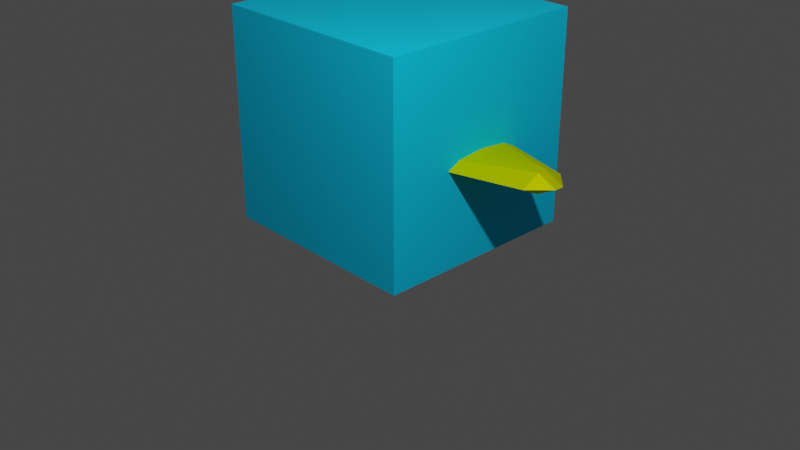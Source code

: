 # Source: actor.blend  (saved by Blender 2.81.16; exported with 4.5.12 LTS)
import bpy
from mathutils import Matrix  # noqa: F401  (used for matrix-valued properties, if any)

bpy.ops.wm.read_factory_settings(use_empty=True)
scene = bpy.context.scene
scene.name = 'Scene'

# ---- collections
col_collection = bpy.data.collections.new('Collection'); scene.collection.children.link(col_collection)

# ---- materials (node trees are filled in below, after node groups)
mat_actor = bpy.data.materials.new('Actor')
mat_actor.alpha_threshold = 0.0
mat_actor.use_transparent_shadow = False
mat_actor.line_color = (0.0, 0.0, 0.0, 1.0)
mat_excalibur = bpy.data.materials.new('Excalibur')
mat_excalibur.alpha_threshold = 0.0
mat_excalibur.use_transparent_shadow = False
mat_excalibur.line_color = (0.0, 0.0, 0.0, 1.0)

# ---- material node trees
mat_actor.use_nodes = True; mat_actor.node_tree.nodes.clear()
_N = mat_actor.node_tree.nodes; _L = mat_actor.node_tree.links
n0 = _N.new('ShaderNodeOutputMaterial'); n0.name = 'Material Output'; n0.location = (300, 300)
n1 = _N.new('ShaderNodeBsdfPrincipled'); n1.name = 'Principled BSDF'; n1.location = (10, 300)
n1.distribution = 'GGX'
n1.subsurface_method = 'BURLEY'
n1.inputs[0].default_value = (0.0, 0.6276, 1.0, 1.0)
n1.inputs[2].default_value = 1.0
n1.inputs[3].default_value = 1.45
n1.inputs[13].default_value = 0.2418
n1.inputs[27].default_value = (0.0, 0.0, 0.0, 1.0)
n1.inputs[28].default_value = 1.0
_L.new(n1.outputs[0], n0.inputs[0])
n0.is_active_output = True
mat_excalibur.use_nodes = True; mat_excalibur.node_tree.nodes.clear()
_N = mat_excalibur.node_tree.nodes; _L = mat_excalibur.node_tree.links
n0 = _N.new('ShaderNodeBsdfPrincipled'); n0.name = 'Principled BSDF'; n0.location = (-290, 301)
n0.inputs[0].default_value = (0.6832, 0.8, 0.0, 1.0)
n0.inputs[2].default_value = 0.4
n0.inputs[3].default_value = 1.45
n0.inputs[27].default_value = (0.0, 0.0, 0.0, 1.0)
n0.inputs[28].default_value = 1.0
n1 = _N.new('ShaderNodeBsdfAnisotropic'); n1.name = '光澤 BSDF'; n1.location = (238, -13)
n1.distribution = 'GGX'
n1.inputs[0].default_value = (0.8586, 1.0, 0.0, 1.0)
n2 = _N.new('ShaderNodeTexNoise'); n2.name = '噪訊紋理'; n2.location = (-1, 5)
n2.inputs[2].default_value = -500.0
n2.inputs[3].default_value = 16.0
n3 = _N.new('ShaderNodeMixShader'); n3.name = '混合著色器'; n3.location = (456, 117)
n3.inputs[0].default_value = 0.4
n4 = _N.new('ShaderNodeOutputMaterial'); n4.name = 'Material Output'; n4.location = (706, 215)
n5 = _N.new('ShaderNodeBsdfDiffuse'); n5.name = '漫射 BSDF'; n5.location = (238, 183)
n5.inputs[0].default_value = (0.6222, 0.7238, 0.0, 1.0)
_L.new(n1.outputs[0], n3.inputs[2])
_L.new(n2.outputs[0], n1.inputs[1])
_L.new(n5.outputs[0], n3.inputs[1])
_L.new(n3.outputs[0], n4.inputs[0])
n4.is_active_output = True

# ---- world
world_world = bpy.data.worlds.new('World'); scene.world = world_world
world_world.use_nodes = True; world_world.node_tree.nodes.clear()
_N = world_world.node_tree.nodes; _L = world_world.node_tree.links
n0 = _N.new('ShaderNodeOutputWorld'); n0.name = 'World Output'; n0.location = (300, 300)
n1 = _N.new('ShaderNodeBackground'); n1.name = 'Background'; n1.location = (10, 300)
n1.inputs[0].default_value = (0.05088, 0.05088, 0.05088, 1.0)
_L.new(n1.outputs[0], n0.inputs[0])
n0.is_active_output = True
world_world.color = (0.05088, 0.05088, 0.05088)
world_world.use_sun_shadow = False
world_world.sun_shadow_jitter_overblur = 0.0

# ---- cameras
cam_camera = bpy.data.cameras.new('Camera')
cam_camera.clip_end = 100.0
cam_camera.ortho_scale = 7.314

# ---- lights
light_light = bpy.data.lights.new('Light', 'POINT')
light_light.transmission_factor = 0.0
light_light.energy = 1000.0
light_light.shadow_soft_size = 0.1
light_light.shadow_maximum_resolution = 0.006
light_light.use_absolute_resolution = True

# ---- meshes
me_cube = bpy.data.meshes.new('Cube')
me_cube.from_pydata([(1.0, 1.0, 2.0), (1.0, 1.0, 0.0), (1.0, -1.0, 2.0), (1.0, -1.0, 0.0), (-1.0, 1.0, 2.0), (-1.0, 1.0, 0.0), (-1.0, -1.0, 2.0), (-1.0, -1.0, 0.0)], [], [(0, 4, 6, 2), (3, 2, 6, 7), (7, 6, 4, 5), (5, 1, 3, 7), (1, 0, 2, 3), (5, 4, 0, 1)])
_uv = me_cube.uv_layers.new(name='UVMap')
_uv.uv.foreach_set('vector', [0.625, 0.5, 0.875, 0.5, 0.875, 0.75, 0.625, 0.75, 0.375, 0.75, 0.625, 0.75, 0.625, 1.0, 0.375, 1.0, 0.375, 0.0, 0.625, 0.0, 0.625, 0.25, 0.375, 0.25, 0.125, 0.5, 0.375, 0.5, 0.375, 0.75, 0.125, 0.75, 0.375, 0.5, 0.625, 0.5, 0.625, 0.75, 0.375, 0.75, 0.375, 0.25, 0.625, 0.25, 0.625, 0.5, 0.375, 0.5])
me_cube.materials.append(mat_actor)
me_cube.use_remesh_preserve_volume = False
me_cube.use_remesh_preserve_attributes = False
me_cube.use_mirror_vertex_groups = False
me_cube.update()
me_x = bpy.data.meshes.new('立方體')
me_x.from_pydata([(0.0, -0.2, -1.0), (0.0, -0.2, 1.0), (0.0, 0.2, -1.0), (0.0, 0.2, 1.0), (0.0, 4.0, 0.0), (0.0, -4.0, 0.0), (2.0, -0.2, 0.0), (1.871, -0.2, 1.0), (2.0, 0.2, 0.0), (1.871, 0.2, 1.0), (1.871, 1.0, 0.0), (1.871, -1.0, 0.0), (1.871, -0.2, -1.0), (1.871, 0.2, -1.0)], [], [(10, 13, 4), (7, 11, 6), (11, 7, 5), (12, 6, 11), (9, 3, 1, 7), (13, 10, 8), (13, 12, 0, 2), (11, 5, 12), (4, 13, 2), (4, 3, 9), (5, 0, 12), (13, 8, 6, 12), (5, 7, 1), (10, 4, 9), (1, 3, 4, 2, 0, 5), (9, 7, 6, 8), (9, 8, 10)])
_uv = me_x.uv_layers.new(name='UVMap')
_uv.uv.foreach_set('vector', [0.5, 0.7662, 0.625, 0.7662, 0.5, 1.0, 0.625, 0.7662, 0.5, 0.7662, 0.6088, 0.7338, 0.5, 0.7662, 0.625, 0.7662, 0.5, 1.0, 0.625, 0.7662, 0.6088, 0.7338, 0.5, 0.7662, 0.6412, 0.75, 0.875, 0.75, 0.875, 0.75, 0.6412, 0.75, 0.625, 0.7662, 0.5, 0.7662, 0.6088, 0.7338, 0.6412, 0.75, 0.6412, 0.75, 0.875, 0.75, 0.875, 0.75, 0.5, 0.7662, 0.5, 1.0, 0.625, 0.7662, 0.5, 1.0, 0.625, 0.7662, 0.625, 1.0, 0.5, 1.0, 0.625, 1.0, 0.625, 0.7662, 0.5, 1.0, 0.625, 1.0, 0.625, 0.7662, 0.6412, 0.75, 0.6088, 0.7338, 0.6088, 0.7338, 0.6412, 0.75, 0.5, 1.0, 0.625, 0.7662, 0.625, 1.0, 0.5, 0.7662, 0.5, 1.0, 0.625, 0.7662, 0.625, 0.0, 0.625, 0.0, 0.5, 0.0, 0.625, 0.0, 0.625, 0.0, 0.5, 0.0, 0.6412, 0.75, 0.6412, 0.75, 0.6088, 0.7338, 0.6088, 0.7338, 0.625, 0.7662, 0.6088, 0.7338, 0.5, 0.7662])
me_x.materials.append(mat_excalibur)
me_x.use_remesh_fix_poles = True
me_x.use_remesh_preserve_attributes = False
me_x.use_mirror_vertex_groups = False
me_x.update()

# ---- objects
ob_actor = bpy.data.objects.new('Actor', me_cube)
ob_light = bpy.data.objects.new('Light', light_light)
ob_camera = bpy.data.objects.new('Camera', cam_camera)
ob_excalibur = bpy.data.objects.new('Excalibur', me_x)

# ---- transforms, parenting, visibility, modifiers, constraints
ob_actor.location = (0.0, 0.0, 0.0)
ob_actor.scale = (1.1, 1.1, 1.1)
ob_actor.lock_rotations_4d = False
ob_actor.empty_display_type = 'ARROWS'
ob_actor.lineart.crease_threshold = 0.0
ob_light.location = (4.076, -2.873, 5.904)
ob_light.rotation_euler = (0.6503, 0.05522, 1.866)
ob_light.lock_rotations_4d = False
ob_light.empty_display_type = 'ARROWS'
ob_light.color = (0.0, 0.0, 0.0, 0.0)
ob_light.lineart.crease_threshold = 0.0
ob_camera.location = (7.359, -6.926, 4.958)
ob_camera.rotation_euler = (1.109, 0.0, 0.8149)
ob_camera.lock_rotations_4d = False
ob_camera.empty_display_type = 'ARROWS'
ob_camera.color = (0.0, 0.0, 0.0, 0.0)
ob_camera.display_type = 'WIRE'
ob_camera.lineart.crease_threshold = 0.0
ob_excalibur.location = (-1.0, 0.0, 1.0)
ob_excalibur.scale = (1.5, 0.25, 0.1)
ob_excalibur.lineart.crease_threshold = 0.0

# ---- collection membership
col_collection.objects.link(ob_actor)
col_collection.objects.link(ob_light)
col_collection.objects.link(ob_camera)
col_collection.objects.link(ob_excalibur)

# ---- scene / render settings (as saved in the file)
scene.camera = ob_camera
scene.frame_start = 1; scene.frame_end = 250; scene.frame_set(1)
scene.render.engine = 'BLENDER_EEVEE_NEXT'
scene.cycles.use_denoising = False
scene.cycles.samples = 128
scene.cycles.sampling_pattern = 'TABULATED_SOBOL'
scene.cycles.use_adaptive_sampling = False
scene.cycles.use_light_tree = False
scene.view_settings.view_transform = 'Filmic'
bpy.context.view_layer.update()
